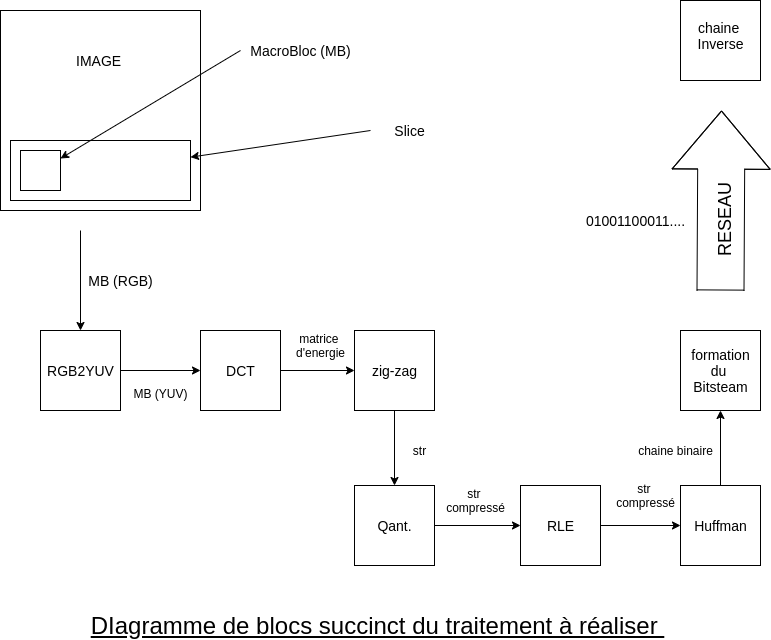

The diagram above was exported from draw.io. Its source (the exported page's mxGraphModel, read from the mxfile embedded in the PNG):
<mxGraphModel dx="1374" dy="759" grid="1" gridSize="10" guides="1" tooltips="1" connect="1" arrows="1" fold="1" page="1" pageScale="1" pageWidth="827" pageHeight="1169" math="0" shadow="0">
  <root>
    <mxCell id="0" />
    <mxCell id="1" parent="0" />
    <mxCell id="2" value="" style="whiteSpace=wrap;html=1;aspect=fixed;" vertex="1" parent="1">
      <mxGeometry x="20" y="70" width="200" height="200" as="geometry" />
    </mxCell>
    <mxCell id="3" value="" style="whiteSpace=wrap;html=1;aspect=fixed;" vertex="1" parent="1">
      <mxGeometry x="60" y="390" width="80" height="80" as="geometry" />
    </mxCell>
    <mxCell id="4" value="" style="whiteSpace=wrap;html=1;aspect=fixed;" vertex="1" parent="1">
      <mxGeometry x="220" y="390" width="80" height="80" as="geometry" />
    </mxCell>
    <mxCell id="5" value="" style="whiteSpace=wrap;html=1;aspect=fixed;" vertex="1" parent="1">
      <mxGeometry x="374" y="390" width="80" height="80" as="geometry" />
    </mxCell>
    <mxCell id="6" value="" style="whiteSpace=wrap;html=1;aspect=fixed;" vertex="1" parent="1">
      <mxGeometry x="374" y="545" width="80" height="80" as="geometry" />
    </mxCell>
    <mxCell id="7" value="" style="whiteSpace=wrap;html=1;aspect=fixed;" vertex="1" parent="1">
      <mxGeometry x="540" y="545" width="80" height="80" as="geometry" />
    </mxCell>
    <mxCell id="8" value="" style="whiteSpace=wrap;html=1;aspect=fixed;" vertex="1" parent="1">
      <mxGeometry x="700" y="545" width="80" height="80" as="geometry" />
    </mxCell>
    <mxCell id="9" value="" style="whiteSpace=wrap;html=1;aspect=fixed;" vertex="1" parent="1">
      <mxGeometry x="700" y="390" width="80" height="80" as="geometry" />
    </mxCell>
    <mxCell id="10" value="" style="shape=flexArrow;endArrow=classic;html=1;endWidth=50;endSize=19.04;width=47;" edge="1" parent="1">
      <mxGeometry width="50" height="50" relative="1" as="geometry">
        <mxPoint x="740" y="350" as="sourcePoint" />
        <mxPoint x="741" y="170" as="targetPoint" />
        <Array as="points">
          <mxPoint x="740" y="350" />
        </Array>
      </mxGeometry>
    </mxCell>
    <mxCell id="47" value="&lt;font style=&quot;font-size: 18px&quot;&gt;RESEAU&lt;/font&gt;" style="edgeLabel;html=1;align=center;verticalAlign=middle;resizable=0;points=[];rotation=-90;" vertex="1" connectable="0" parent="10">
      <mxGeometry x="-0.222" y="-4" relative="1" as="geometry">
        <mxPoint as="offset" />
      </mxGeometry>
    </mxCell>
    <mxCell id="11" value="" style="whiteSpace=wrap;html=1;aspect=fixed;" vertex="1" parent="1">
      <mxGeometry x="700" y="60" width="80" height="80" as="geometry" />
    </mxCell>
    <mxCell id="13" value="" style="rounded=0;whiteSpace=wrap;html=1;" vertex="1" parent="1">
      <mxGeometry x="30" y="200" width="180" height="60" as="geometry" />
    </mxCell>
    <mxCell id="12" value="" style="whiteSpace=wrap;html=1;aspect=fixed;" vertex="1" parent="1">
      <mxGeometry x="40" y="210" width="40" height="40" as="geometry" />
    </mxCell>
    <mxCell id="14" value="" style="endArrow=classic;html=1;" edge="1" parent="1" target="12">
      <mxGeometry width="50" height="50" relative="1" as="geometry">
        <mxPoint x="260" y="110" as="sourcePoint" />
        <mxPoint x="560" y="400" as="targetPoint" />
      </mxGeometry>
    </mxCell>
    <mxCell id="15" value="" style="endArrow=classic;html=1;" edge="1" parent="1" target="13">
      <mxGeometry width="50" height="50" relative="1" as="geometry">
        <mxPoint x="390" y="190" as="sourcePoint" />
        <mxPoint x="320" y="150" as="targetPoint" />
      </mxGeometry>
    </mxCell>
    <mxCell id="16" value="&lt;font style=&quot;font-size: 14px&quot;&gt;MacroBloc (MB)&lt;/font&gt;" style="text;html=1;resizable=0;autosize=1;align=center;verticalAlign=middle;points=[];fillColor=none;strokeColor=none;rounded=0;" vertex="1" parent="1">
      <mxGeometry x="260" y="100" width="120" height="20" as="geometry" />
    </mxCell>
    <mxCell id="17" value="&lt;font style=&quot;font-size: 14px&quot;&gt;Slice&lt;/font&gt;" style="text;html=1;resizable=0;autosize=1;align=center;verticalAlign=middle;points=[];fillColor=none;strokeColor=none;rounded=0;" vertex="1" parent="1">
      <mxGeometry x="404" y="180" width="50" height="20" as="geometry" />
    </mxCell>
    <mxCell id="18" value="&lt;font style=&quot;font-size: 14px&quot;&gt;IMAGE&amp;nbsp;&lt;br&gt;&lt;/font&gt;" style="text;html=1;resizable=0;autosize=1;align=center;verticalAlign=middle;points=[];fillColor=none;strokeColor=none;rounded=0;" vertex="1" parent="1">
      <mxGeometry x="90" y="110" width="60" height="20" as="geometry" />
    </mxCell>
    <mxCell id="19" value="" style="endArrow=classic;html=1;entryX=0.5;entryY=0;entryDx=0;entryDy=0;" edge="1" parent="1" target="3">
      <mxGeometry width="50" height="50" relative="1" as="geometry">
        <mxPoint x="100" y="290" as="sourcePoint" />
        <mxPoint x="570" y="470" as="targetPoint" />
      </mxGeometry>
    </mxCell>
    <mxCell id="20" value="&lt;font style=&quot;font-size: 14px&quot;&gt;MB (RGB)&lt;/font&gt;" style="text;html=1;resizable=0;autosize=1;align=center;verticalAlign=middle;points=[];fillColor=none;strokeColor=none;rounded=0;" vertex="1" parent="1">
      <mxGeometry x="100" y="330" width="80" height="20" as="geometry" />
    </mxCell>
    <mxCell id="21" value="" style="endArrow=classic;html=1;entryX=0;entryY=0.5;entryDx=0;entryDy=0;" edge="1" parent="1" source="3" target="4">
      <mxGeometry width="50" height="50" relative="1" as="geometry">
        <mxPoint x="520" y="520" as="sourcePoint" />
        <mxPoint x="570" y="470" as="targetPoint" />
      </mxGeometry>
    </mxCell>
    <mxCell id="23" value="" style="endArrow=classic;html=1;exitX=1;exitY=0.5;exitDx=0;exitDy=0;entryX=0;entryY=0.5;entryDx=0;entryDy=0;" edge="1" parent="1" source="4" target="5">
      <mxGeometry width="50" height="50" relative="1" as="geometry">
        <mxPoint x="520" y="520" as="sourcePoint" />
        <mxPoint x="570" y="470" as="targetPoint" />
      </mxGeometry>
    </mxCell>
    <mxCell id="24" value="" style="endArrow=classic;html=1;exitX=0.5;exitY=1;exitDx=0;exitDy=0;entryX=0.5;entryY=0;entryDx=0;entryDy=0;" edge="1" parent="1" source="5" target="6">
      <mxGeometry width="50" height="50" relative="1" as="geometry">
        <mxPoint x="520" y="520" as="sourcePoint" />
        <mxPoint x="570" y="470" as="targetPoint" />
      </mxGeometry>
    </mxCell>
    <mxCell id="25" value="" style="endArrow=classic;html=1;exitX=1;exitY=0.5;exitDx=0;exitDy=0;entryX=0;entryY=0.5;entryDx=0;entryDy=0;" edge="1" parent="1" source="6" target="7">
      <mxGeometry width="50" height="50" relative="1" as="geometry">
        <mxPoint x="520" y="520" as="sourcePoint" />
        <mxPoint x="570" y="470" as="targetPoint" />
      </mxGeometry>
    </mxCell>
    <mxCell id="26" value="" style="endArrow=classic;html=1;entryX=0;entryY=0.5;entryDx=0;entryDy=0;exitX=1;exitY=0.5;exitDx=0;exitDy=0;" edge="1" parent="1" source="7" target="8">
      <mxGeometry width="50" height="50" relative="1" as="geometry">
        <mxPoint x="520" y="520" as="sourcePoint" />
        <mxPoint x="570" y="470" as="targetPoint" />
      </mxGeometry>
    </mxCell>
    <mxCell id="27" value="" style="endArrow=classic;html=1;exitX=0.5;exitY=0;exitDx=0;exitDy=0;entryX=0.5;entryY=1;entryDx=0;entryDy=0;" edge="1" parent="1" source="8" target="9">
      <mxGeometry width="50" height="50" relative="1" as="geometry">
        <mxPoint x="520" y="520" as="sourcePoint" />
        <mxPoint x="570" y="470" as="targetPoint" />
      </mxGeometry>
    </mxCell>
    <mxCell id="28" value="&lt;span style=&quot;font-size: 14px&quot;&gt;RGB2YUV&lt;/span&gt;" style="text;html=1;resizable=0;autosize=1;align=center;verticalAlign=middle;points=[];fillColor=none;strokeColor=none;rounded=0;" vertex="1" parent="1">
      <mxGeometry x="60" y="420" width="80" height="20" as="geometry" />
    </mxCell>
    <mxCell id="29" value="&lt;font&gt;&lt;font style=&quot;font-size: 12px&quot;&gt;MB (YUV)&lt;br&gt;&lt;/font&gt;&lt;br&gt;&lt;/font&gt;" style="text;html=1;resizable=0;autosize=1;align=center;verticalAlign=middle;points=[];fillColor=none;strokeColor=none;rounded=0;" vertex="1" parent="1">
      <mxGeometry x="145" y="445" width="70" height="30" as="geometry" />
    </mxCell>
    <mxCell id="30" value="&lt;font&gt;matrice &lt;br&gt;d'energie&lt;br&gt;&lt;/font&gt;" style="text;html=1;resizable=0;autosize=1;align=center;verticalAlign=middle;points=[];fillColor=none;strokeColor=none;rounded=0;" vertex="1" parent="1">
      <mxGeometry x="310" y="390" width="60" height="30" as="geometry" />
    </mxCell>
    <mxCell id="31" value="&lt;span style=&quot;font-size: 14px&quot;&gt;DCT&lt;/span&gt;" style="text;html=1;resizable=0;autosize=1;align=center;verticalAlign=middle;points=[];fillColor=none;strokeColor=none;rounded=0;" vertex="1" parent="1">
      <mxGeometry x="240" y="420" width="40" height="20" as="geometry" />
    </mxCell>
    <mxCell id="32" value="&lt;span style=&quot;font-size: 14px&quot;&gt;zig-zag&lt;/span&gt;" style="text;html=1;resizable=0;autosize=1;align=center;verticalAlign=middle;points=[];fillColor=none;strokeColor=none;rounded=0;" vertex="1" parent="1">
      <mxGeometry x="384" y="420" width="60" height="20" as="geometry" />
    </mxCell>
    <mxCell id="33" value="str" style="text;html=1;resizable=0;autosize=1;align=center;verticalAlign=middle;points=[];fillColor=none;strokeColor=none;rounded=0;" vertex="1" parent="1">
      <mxGeometry x="424" y="500" width="30" height="20" as="geometry" />
    </mxCell>
    <mxCell id="34" value="str &lt;br&gt;compressé" style="text;html=1;resizable=0;autosize=1;align=center;verticalAlign=middle;points=[];fillColor=none;strokeColor=none;rounded=0;" vertex="1" parent="1">
      <mxGeometry x="460" y="545" width="70" height="30" as="geometry" />
    </mxCell>
    <mxCell id="35" value="&lt;span style=&quot;font-size: 14px&quot;&gt;Qant.&lt;/span&gt;" style="text;html=1;resizable=0;autosize=1;align=center;verticalAlign=middle;points=[];fillColor=none;strokeColor=none;rounded=0;" vertex="1" parent="1">
      <mxGeometry x="389" y="575" width="50" height="20" as="geometry" />
    </mxCell>
    <mxCell id="36" value="&lt;span style=&quot;font-size: 14px&quot;&gt;RLE&lt;/span&gt;" style="text;html=1;resizable=0;autosize=1;align=center;verticalAlign=middle;points=[];fillColor=none;strokeColor=none;rounded=0;" vertex="1" parent="1">
      <mxGeometry x="560" y="575" width="40" height="20" as="geometry" />
    </mxCell>
    <mxCell id="37" value="str &lt;br&gt;compressé" style="text;html=1;resizable=0;autosize=1;align=center;verticalAlign=middle;points=[];fillColor=none;strokeColor=none;rounded=0;" vertex="1" parent="1">
      <mxGeometry x="630" y="540" width="70" height="30" as="geometry" />
    </mxCell>
    <mxCell id="38" value="&lt;span style=&quot;font-size: 14px&quot;&gt;Huffman&lt;/span&gt;" style="text;html=1;resizable=0;autosize=1;align=center;verticalAlign=middle;points=[];fillColor=none;strokeColor=none;rounded=0;" vertex="1" parent="1">
      <mxGeometry x="705" y="575" width="70" height="20" as="geometry" />
    </mxCell>
    <mxCell id="39" value="&lt;span style=&quot;font-size: 14px&quot;&gt;formation&lt;br&gt;du&amp;nbsp;&lt;br&gt;Bitsteam&lt;br&gt;&lt;/span&gt;" style="text;html=1;resizable=0;autosize=1;align=center;verticalAlign=middle;points=[];fillColor=none;strokeColor=none;rounded=0;" vertex="1" parent="1">
      <mxGeometry x="705" y="405" width="70" height="50" as="geometry" />
    </mxCell>
    <mxCell id="40" value="chaine binaire" style="text;html=1;resizable=0;autosize=1;align=center;verticalAlign=middle;points=[];fillColor=none;strokeColor=none;rounded=0;" vertex="1" parent="1">
      <mxGeometry x="650" y="500" width="90" height="20" as="geometry" />
    </mxCell>
    <mxCell id="41" value="&lt;font style=&quot;font-size: 14px&quot;&gt;01001100011....&lt;/font&gt;" style="text;html=1;resizable=0;autosize=1;align=center;verticalAlign=middle;points=[];fillColor=none;strokeColor=none;rounded=0;" vertex="1" parent="1">
      <mxGeometry x="600" y="270" width="110" height="20" as="geometry" />
    </mxCell>
    <mxCell id="48" value="&lt;span style=&quot;font-size: 14px&quot;&gt;chaine &lt;br&gt;Inverse&lt;br&gt;&lt;/span&gt;" style="text;html=1;resizable=0;autosize=1;align=center;verticalAlign=middle;points=[];fillColor=none;strokeColor=none;rounded=0;" vertex="1" parent="1">
      <mxGeometry x="710" y="75" width="60" height="40" as="geometry" />
    </mxCell>
    <mxCell id="49" value="&lt;font style=&quot;font-size: 24px&quot;&gt;&lt;u&gt;DIagramme de blocs succinct du traitement à réaliser&amp;nbsp;&lt;/u&gt;&lt;/font&gt;" style="text;html=1;resizable=0;autosize=1;align=center;verticalAlign=middle;points=[];fillColor=none;strokeColor=none;rounded=0;" vertex="1" parent="1">
      <mxGeometry x="102" y="675" width="590" height="20" as="geometry" />
    </mxCell>
  </root>
</mxGraphModel>